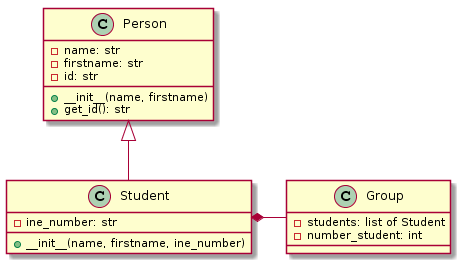

The diagram above was rendered by PlantUML. Its source (embedded in the PNG):
@startuml
class Person {
        - name: str
        - firstname: str
        - id: str
        
        + __init__(name, firstname)
        + get_id(): str
    }
 
    class Student {
        - ine_number: str
        
        + __init__(name, firstname, ine_number)
    }

    class Group {
        - students: list of Student
        - number_student: int
    }


    Person <|-- Student
    Student *- Group
@enduml